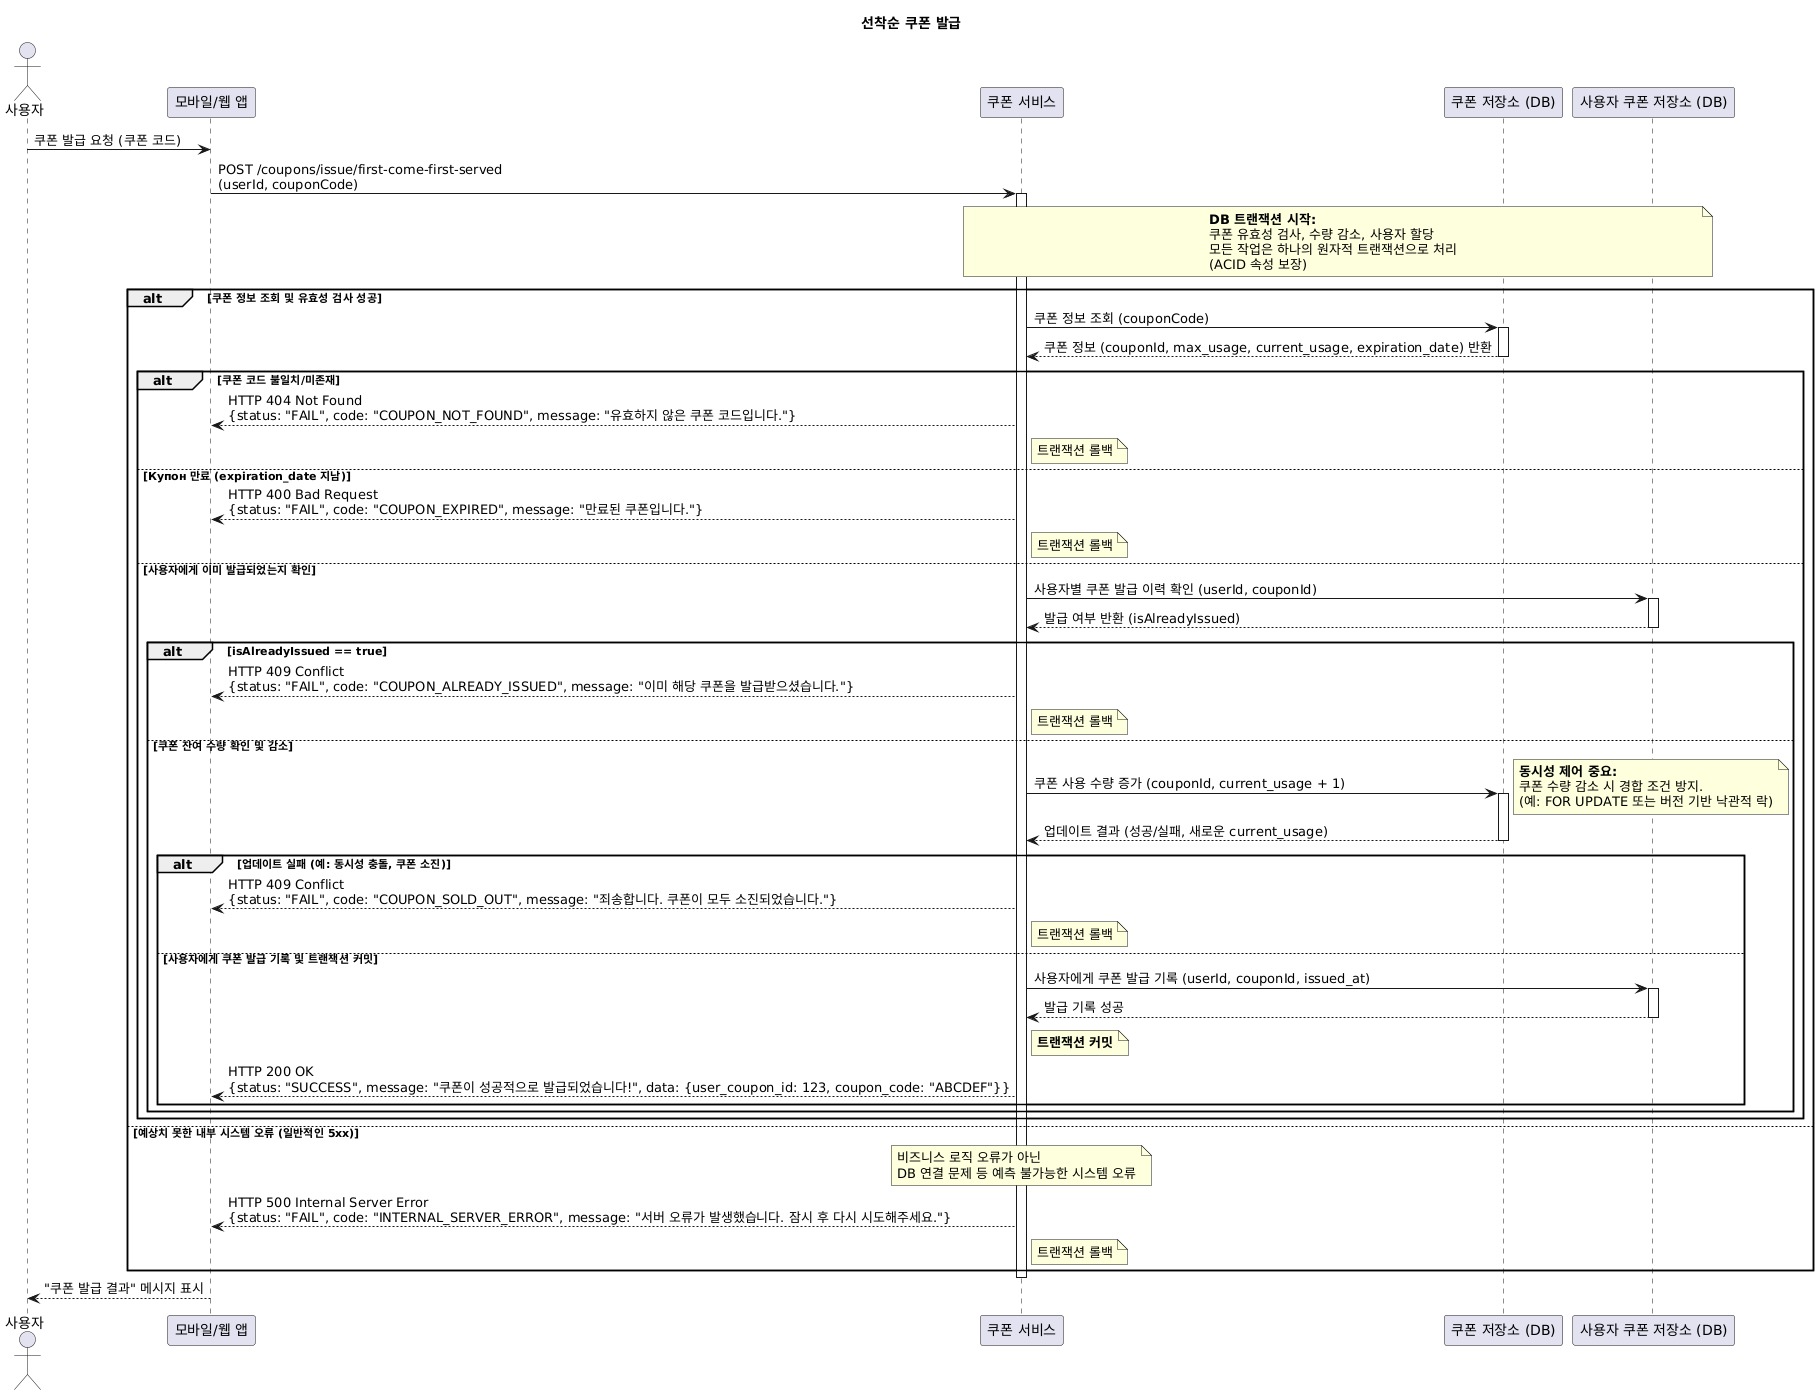

The diagram above was rendered by PlantUML. Its source (embedded in the PNG):
@startuml
title 선착순 쿠폰 발급 

actor 사용자 as User
participant "모바일/웹 앱" as Client
participant "쿠폰 서비스" as CouponService
participant "쿠폰 저장소 (DB)" as CouponDB
participant "사용자 쿠폰 저장소 (DB)" as UserCouponDB

User -> Client: 쿠폰 발급 요청 (쿠폰 코드)
Client -> CouponService: POST /coupons/issue/first-come-first-served \n(userId, couponCode)
activate CouponService

note over CouponService, UserCouponDB
  **DB 트랜잭션 시작:**
  쿠폰 유효성 검사, 수량 감소, 사용자 할당
  모든 작업은 하나의 원자적 트랜잭션으로 처리
  (ACID 속성 보장)
end note

' **핵심 비즈니스 로직 및 성공/실패 시나리오**
alt 쿠폰 정보 조회 및 유효성 검사 성공
    ' 1. 쿠폰 정보 조회 및 기본 유효성 검사 (만료 여부, 존재 여부)
    CouponService -> CouponDB: 쿠폰 정보 조회 (couponCode)
    activate CouponDB
    CouponDB --> CouponService: 쿠폰 정보 (couponId, max_usage, current_usage, expiration_date) 반환
    deactivate CouponDB

    alt 쿠폰 코드 불일치/미존재
        CouponService --> Client: HTTP 404 Not Found \n{status: "FAIL", code: "COUPON_NOT_FOUND", message: "유효하지 않은 쿠폰 코드입니다."}
        note right of CouponService: 트랜잭션 롤백
    else Купон 만료 (expiration_date 지남)
        CouponService --> Client: HTTP 400 Bad Request \n{status: "FAIL", code: "COUPON_EXPIRED", message: "만료된 쿠폰입니다."}
        note right of CouponService: 트랜잭션 롤백
    else 사용자에게 이미 발급되었는지 확인
        CouponService -> UserCouponDB: 사용자별 쿠폰 발급 이력 확인 (userId, couponId)
        activate UserCouponDB
        UserCouponDB --> CouponService: 발급 여부 반환 (isAlreadyIssued)
        deactivate UserCouponDB

        alt isAlreadyIssued == true
            CouponService --> Client: HTTP 409 Conflict \n{status: "FAIL", code: "COUPON_ALREADY_ISSUED", message: "이미 해당 쿠폰을 발급받으셨습니다."}
            note right of CouponService: 트랜잭션 롤백
        else 쿠폰 잔여 수량 확인 및 감소
            '    (이 시점에서 비관적 락 또는 낙관적 락을 통해 동시성 제어)
            CouponService -> CouponDB: 쿠폰 사용 수량 증가 (couponId, current_usage + 1)
            activate CouponDB
            note right
              **동시성 제어 중요:**
              쿠폰 수량 감소 시 경합 조건 방지.
              (예: FOR UPDATE 또는 버전 기반 낙관적 락)
            end note
            CouponDB --> CouponService: 업데이트 결과 (성공/실패, 새로운 current_usage)
            deactivate CouponDB

            alt 업데이트 실패 (예: 동시성 충돌, 쿠폰 소진)
                CouponService --> Client: HTTP 409 Conflict \n{status: "FAIL", code: "COUPON_SOLD_OUT", message: "죄송합니다. 쿠폰이 모두 소진되었습니다."}
                note right of CouponService: 트랜잭션 롤백
            else 사용자에게 쿠폰 발급 기록 및 트랜잭션 커밋
                CouponService -> UserCouponDB: 사용자에게 쿠폰 발급 기록 (userId, couponId, issued_at)
                activate UserCouponDB
                UserCouponDB --> CouponService: 발급 기록 성공
                deactivate UserCouponDB

                note right of CouponService: **트랜잭션 커밋**

                CouponService --> Client: HTTP 200 OK \n{status: "SUCCESS", message: "쿠폰이 성공적으로 발급되었습니다!", data: {user_coupon_id: 123, coupon_code: "ABCDEF"}}
            end
        end
    end
else **예상치 못한 내부 시스템 오류 (일반적인 5xx)**
    note over CouponService
      비즈니스 로직 오류가 아닌
      DB 연결 문제 등 예측 불가능한 시스템 오류
    end note
    CouponService --> Client: HTTP 500 Internal Server Error \n{status: "FAIL", code: "INTERNAL_SERVER_ERROR", message: "서버 오류가 발생했습니다. 잠시 후 다시 시도해주세요."}
    note right of CouponService: 트랜잭션 롤백
end

deactivate CouponService
Client --> User: "쿠폰 발급 결과" 메시지 표시
@enduml